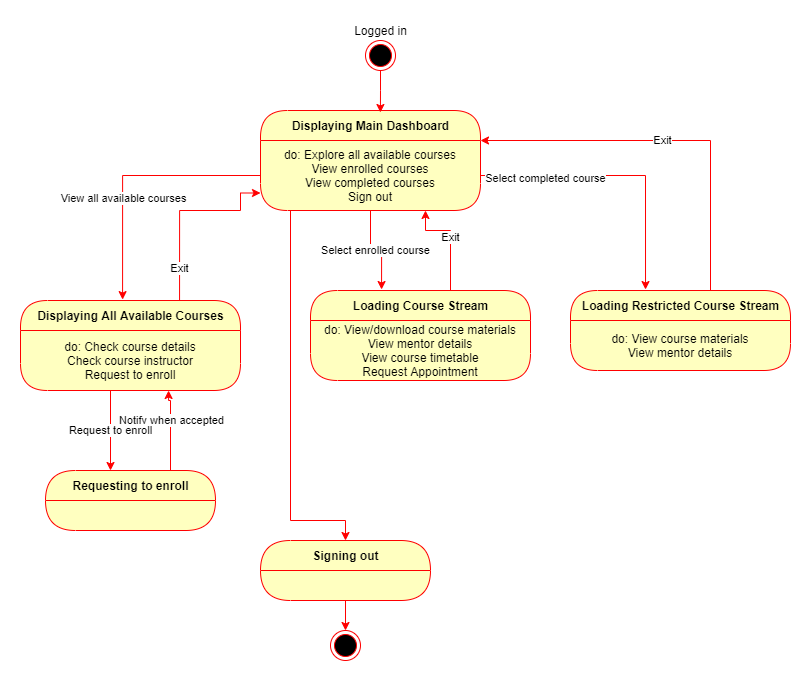

The diagram above was exported from draw.io. Its source (the exported page's mxGraphModel, read from the mxfile embedded in the PNG):
<mxGraphModel dx="1422" dy="705" grid="1" gridSize="10" guides="1" tooltips="1" connect="1" arrows="1" fold="1" page="1" pageScale="1" pageWidth="850" pageHeight="1100" math="0" shadow="0">
  <root>
    <mxCell id="0" />
    <mxCell id="1" parent="0" />
    <mxCell id="vSd7mxLkOKBAWZ42TbH1-1" value="Displaying Main Dashboard" style="swimlane;html=1;fontStyle=1;align=center;verticalAlign=middle;childLayout=stackLayout;horizontal=1;startSize=30;horizontalStack=0;resizeParent=0;resizeLast=1;container=0;fontColor=#000000;collapsible=0;rounded=1;arcSize=30;strokeColor=#ff0000;fillColor=#ffffc0;swimlaneFillColor=#ffffc0;dropTarget=0;" parent="1" vertex="1">
      <mxGeometry x="290" y="100" width="220" height="100" as="geometry" />
    </mxCell>
    <mxCell id="vSd7mxLkOKBAWZ42TbH1-2" value="do: Explore all available courses&lt;br&gt;View enrolled courses&lt;br&gt;View completed courses&lt;br&gt;Sign out" style="text;html=1;strokeColor=none;fillColor=none;align=center;verticalAlign=middle;spacingLeft=4;spacingRight=4;whiteSpace=wrap;overflow=hidden;rotatable=0;fontColor=#000000;" parent="vSd7mxLkOKBAWZ42TbH1-1" vertex="1">
      <mxGeometry y="30" width="220" height="70" as="geometry" />
    </mxCell>
    <mxCell id="vSd7mxLkOKBAWZ42TbH1-6" style="edgeStyle=orthogonalEdgeStyle;rounded=0;orthogonalLoop=1;jettySize=auto;html=1;entryX=0.545;entryY=0.02;entryDx=0;entryDy=0;entryPerimeter=0;strokeColor=#FF0000;" parent="1" source="vSd7mxLkOKBAWZ42TbH1-4" target="vSd7mxLkOKBAWZ42TbH1-1" edge="1">
      <mxGeometry relative="1" as="geometry" />
    </mxCell>
    <mxCell id="vSd7mxLkOKBAWZ42TbH1-4" value="" style="ellipse;html=1;shape=endState;fillColor=#000000;strokeColor=#ff0000;" parent="1" vertex="1">
      <mxGeometry x="395" y="30" width="30" height="30" as="geometry" />
    </mxCell>
    <mxCell id="vSd7mxLkOKBAWZ42TbH1-5" value="Logged in" style="text;html=1;align=center;verticalAlign=middle;resizable=0;points=[];autosize=1;strokeColor=none;" parent="1" vertex="1">
      <mxGeometry x="375" y="10" width="70" height="20" as="geometry" />
    </mxCell>
    <mxCell id="vSd7mxLkOKBAWZ42TbH1-7" value="Displaying All Available Courses" style="swimlane;html=1;fontStyle=1;align=center;verticalAlign=middle;childLayout=stackLayout;horizontal=1;startSize=30;horizontalStack=0;resizeParent=0;resizeLast=1;container=0;fontColor=#000000;collapsible=0;rounded=1;arcSize=30;strokeColor=#ff0000;fillColor=#ffffc0;swimlaneFillColor=#ffffc0;dropTarget=0;" parent="1" vertex="1">
      <mxGeometry x="50" y="290" width="220" height="90" as="geometry" />
    </mxCell>
    <mxCell id="vSd7mxLkOKBAWZ42TbH1-8" value="do: Check course details&lt;br&gt;Check course instructor&lt;br&gt;Request to enroll" style="text;html=1;strokeColor=none;fillColor=none;align=center;verticalAlign=middle;spacingLeft=4;spacingRight=4;whiteSpace=wrap;overflow=hidden;rotatable=0;fontColor=#000000;" parent="vSd7mxLkOKBAWZ42TbH1-7" vertex="1">
      <mxGeometry y="30" width="220" height="60" as="geometry" />
    </mxCell>
    <mxCell id="vSd7mxLkOKBAWZ42TbH1-9" style="edgeStyle=orthogonalEdgeStyle;rounded=0;orthogonalLoop=1;jettySize=auto;html=1;entryX=0.464;entryY=-0.01;entryDx=0;entryDy=0;entryPerimeter=0;strokeColor=#FF0000;" parent="1" source="vSd7mxLkOKBAWZ42TbH1-2" target="vSd7mxLkOKBAWZ42TbH1-7" edge="1">
      <mxGeometry relative="1" as="geometry" />
    </mxCell>
    <mxCell id="vSd7mxLkOKBAWZ42TbH1-10" value="View all available courses" style="edgeLabel;html=1;align=center;verticalAlign=middle;resizable=0;points=[];" parent="vSd7mxLkOKBAWZ42TbH1-9" vertex="1" connectable="0">
      <mxGeometry x="0.2184" relative="1" as="geometry">
        <mxPoint as="offset" />
      </mxGeometry>
    </mxCell>
    <mxCell id="vSd7mxLkOKBAWZ42TbH1-20" style="edgeStyle=orthogonalEdgeStyle;rounded=0;orthogonalLoop=1;jettySize=auto;html=1;entryX=0;entryY=0.75;entryDx=0;entryDy=0;strokeColor=#FF0000;exitX=0.723;exitY=0;exitDx=0;exitDy=0;exitPerimeter=0;" parent="1" source="vSd7mxLkOKBAWZ42TbH1-7" target="vSd7mxLkOKBAWZ42TbH1-2" edge="1">
      <mxGeometry relative="1" as="geometry">
        <Array as="points">
          <mxPoint x="209" y="200" />
          <mxPoint x="270" y="200" />
          <mxPoint x="270" y="183" />
        </Array>
      </mxGeometry>
    </mxCell>
    <mxCell id="vSd7mxLkOKBAWZ42TbH1-21" value="Exit" style="edgeLabel;html=1;align=center;verticalAlign=middle;resizable=0;points=[];" parent="vSd7mxLkOKBAWZ42TbH1-20" vertex="1" connectable="0">
      <mxGeometry x="-0.6603" y="1" relative="1" as="geometry">
        <mxPoint as="offset" />
      </mxGeometry>
    </mxCell>
    <mxCell id="vSd7mxLkOKBAWZ42TbH1-25" style="edgeStyle=orthogonalEdgeStyle;rounded=0;orthogonalLoop=1;jettySize=auto;html=1;strokeColor=#FF0000;entryX=0.673;entryY=1;entryDx=0;entryDy=0;entryPerimeter=0;" parent="1" source="vSd7mxLkOKBAWZ42TbH1-22" target="vSd7mxLkOKBAWZ42TbH1-8" edge="1">
      <mxGeometry relative="1" as="geometry">
        <mxPoint x="200" y="390" as="targetPoint" />
        <Array as="points">
          <mxPoint x="200" y="390" />
          <mxPoint x="198" y="390" />
        </Array>
      </mxGeometry>
    </mxCell>
    <mxCell id="vSd7mxLkOKBAWZ42TbH1-26" value="Notify when accepted" style="edgeLabel;html=1;align=center;verticalAlign=middle;resizable=0;points=[];" parent="vSd7mxLkOKBAWZ42TbH1-25" vertex="1" connectable="0">
      <mxGeometry x="0.2454" relative="1" as="geometry">
        <mxPoint as="offset" />
      </mxGeometry>
    </mxCell>
    <mxCell id="vSd7mxLkOKBAWZ42TbH1-22" value="Requesting to enroll" style="swimlane;html=1;fontStyle=1;align=center;verticalAlign=middle;childLayout=stackLayout;horizontal=1;startSize=30;horizontalStack=0;resizeParent=0;resizeLast=1;container=0;fontColor=#000000;collapsible=0;rounded=1;arcSize=43;strokeColor=#ff0000;fillColor=#ffffc0;swimlaneFillColor=#ffffc0;dropTarget=0;" parent="1" vertex="1">
      <mxGeometry x="75" y="460" width="170" height="60" as="geometry" />
    </mxCell>
    <mxCell id="vSd7mxLkOKBAWZ42TbH1-24" value="Request to enroll" style="edgeStyle=orthogonalEdgeStyle;rounded=0;orthogonalLoop=1;jettySize=auto;html=1;strokeColor=#FF0000;" parent="1" source="vSd7mxLkOKBAWZ42TbH1-8" edge="1">
      <mxGeometry relative="1" as="geometry">
        <mxPoint x="140" y="460" as="targetPoint" />
        <Array as="points">
          <mxPoint x="140" y="460" />
        </Array>
      </mxGeometry>
    </mxCell>
    <mxCell id="vSd7mxLkOKBAWZ42TbH1-30" value="Exit" style="edgeStyle=orthogonalEdgeStyle;rounded=0;orthogonalLoop=1;jettySize=auto;html=1;entryX=0.75;entryY=1;entryDx=0;entryDy=0;strokeColor=#FF0000;" parent="1" source="vSd7mxLkOKBAWZ42TbH1-27" target="vSd7mxLkOKBAWZ42TbH1-2" edge="1">
      <mxGeometry relative="1" as="geometry">
        <Array as="points">
          <mxPoint x="480" y="220" />
          <mxPoint x="455" y="220" />
        </Array>
      </mxGeometry>
    </mxCell>
    <mxCell id="vSd7mxLkOKBAWZ42TbH1-27" value="Loading Course Stream" style="swimlane;html=1;fontStyle=1;align=center;verticalAlign=middle;childLayout=stackLayout;horizontal=1;startSize=30;horizontalStack=0;resizeParent=0;resizeLast=1;container=0;fontColor=#000000;collapsible=0;rounded=1;arcSize=30;strokeColor=#ff0000;fillColor=#ffffc0;swimlaneFillColor=#ffffc0;dropTarget=0;" parent="1" vertex="1">
      <mxGeometry x="340" y="280" width="220" height="90" as="geometry" />
    </mxCell>
    <mxCell id="vSd7mxLkOKBAWZ42TbH1-28" value="do: View/download course materials&lt;br&gt;View mentor details&lt;br&gt;View course timetable&lt;br&gt;Request Appointment" style="text;html=1;strokeColor=none;fillColor=none;align=center;verticalAlign=middle;spacingLeft=4;spacingRight=4;whiteSpace=wrap;overflow=hidden;rotatable=0;fontColor=#000000;" parent="vSd7mxLkOKBAWZ42TbH1-27" vertex="1">
      <mxGeometry y="30" width="220" height="60" as="geometry" />
    </mxCell>
    <mxCell id="vSd7mxLkOKBAWZ42TbH1-29" value="Select enrolled course" style="edgeStyle=orthogonalEdgeStyle;rounded=0;orthogonalLoop=1;jettySize=auto;html=1;entryX=0.323;entryY=-0.011;entryDx=0;entryDy=0;entryPerimeter=0;strokeColor=#FF0000;" parent="1" source="vSd7mxLkOKBAWZ42TbH1-2" target="vSd7mxLkOKBAWZ42TbH1-27" edge="1">
      <mxGeometry relative="1" as="geometry" />
    </mxCell>
    <mxCell id="vSd7mxLkOKBAWZ42TbH1-34" style="edgeStyle=orthogonalEdgeStyle;rounded=0;orthogonalLoop=1;jettySize=auto;html=1;entryX=0.5;entryY=0;entryDx=0;entryDy=0;strokeColor=#FF0000;" parent="1" source="vSd7mxLkOKBAWZ42TbH1-31" target="vSd7mxLkOKBAWZ42TbH1-33" edge="1">
      <mxGeometry relative="1" as="geometry" />
    </mxCell>
    <mxCell id="vSd7mxLkOKBAWZ42TbH1-31" value="Signing out" style="swimlane;html=1;fontStyle=1;align=center;verticalAlign=middle;childLayout=stackLayout;horizontal=1;startSize=30;horizontalStack=0;resizeParent=0;resizeLast=1;container=0;fontColor=#000000;collapsible=0;rounded=1;arcSize=43;strokeColor=#ff0000;fillColor=#ffffc0;swimlaneFillColor=#ffffc0;dropTarget=0;" parent="1" vertex="1">
      <mxGeometry x="290" y="530" width="170" height="60" as="geometry" />
    </mxCell>
    <mxCell id="vSd7mxLkOKBAWZ42TbH1-32" style="edgeStyle=orthogonalEdgeStyle;rounded=0;orthogonalLoop=1;jettySize=auto;html=1;strokeColor=#FF0000;" parent="1" source="vSd7mxLkOKBAWZ42TbH1-2" target="vSd7mxLkOKBAWZ42TbH1-31" edge="1">
      <mxGeometry relative="1" as="geometry">
        <Array as="points">
          <mxPoint x="320" y="510" />
          <mxPoint x="375" y="510" />
        </Array>
      </mxGeometry>
    </mxCell>
    <mxCell id="vSd7mxLkOKBAWZ42TbH1-33" value="" style="ellipse;html=1;shape=endState;fillColor=#000000;strokeColor=#ff0000;" parent="1" vertex="1">
      <mxGeometry x="360" y="620" width="30" height="30" as="geometry" />
    </mxCell>
    <mxCell id="vSd7mxLkOKBAWZ42TbH1-39" style="edgeStyle=orthogonalEdgeStyle;rounded=0;orthogonalLoop=1;jettySize=auto;html=1;entryX=1;entryY=0;entryDx=0;entryDy=0;strokeColor=#FF0000;" parent="1" source="vSd7mxLkOKBAWZ42TbH1-35" target="vSd7mxLkOKBAWZ42TbH1-2" edge="1">
      <mxGeometry relative="1" as="geometry">
        <Array as="points">
          <mxPoint x="740" y="130" />
        </Array>
      </mxGeometry>
    </mxCell>
    <mxCell id="vSd7mxLkOKBAWZ42TbH1-40" value="Exit" style="edgeLabel;html=1;align=center;verticalAlign=middle;resizable=0;points=[];" parent="vSd7mxLkOKBAWZ42TbH1-39" vertex="1" connectable="0">
      <mxGeometry x="0.0474" y="-1" relative="1" as="geometry">
        <mxPoint as="offset" />
      </mxGeometry>
    </mxCell>
    <mxCell id="vSd7mxLkOKBAWZ42TbH1-35" value="Loading Restricted Course Stream" style="swimlane;html=1;fontStyle=1;align=center;verticalAlign=middle;childLayout=stackLayout;horizontal=1;startSize=30;horizontalStack=0;resizeParent=0;resizeLast=1;container=0;fontColor=#000000;collapsible=0;rounded=1;arcSize=30;strokeColor=#ff0000;fillColor=#ffffc0;swimlaneFillColor=#ffffc0;dropTarget=0;" parent="1" vertex="1">
      <mxGeometry x="600" y="280" width="220" height="80" as="geometry" />
    </mxCell>
    <mxCell id="vSd7mxLkOKBAWZ42TbH1-36" value="do: View course materials&lt;br&gt;View mentor details" style="text;html=1;strokeColor=none;fillColor=none;align=center;verticalAlign=middle;spacingLeft=4;spacingRight=4;whiteSpace=wrap;overflow=hidden;rotatable=0;fontColor=#000000;" parent="vSd7mxLkOKBAWZ42TbH1-35" vertex="1">
      <mxGeometry y="30" width="220" height="50" as="geometry" />
    </mxCell>
    <mxCell id="vSd7mxLkOKBAWZ42TbH1-37" style="edgeStyle=orthogonalEdgeStyle;rounded=0;orthogonalLoop=1;jettySize=auto;html=1;entryX=0.341;entryY=-0.012;entryDx=0;entryDy=0;entryPerimeter=0;strokeColor=#FF0000;" parent="1" source="vSd7mxLkOKBAWZ42TbH1-2" target="vSd7mxLkOKBAWZ42TbH1-35" edge="1">
      <mxGeometry relative="1" as="geometry" />
    </mxCell>
    <mxCell id="vSd7mxLkOKBAWZ42TbH1-38" value="Select completed course" style="edgeLabel;html=1;align=center;verticalAlign=middle;resizable=0;points=[];" parent="vSd7mxLkOKBAWZ42TbH1-37" vertex="1" connectable="0">
      <mxGeometry x="-0.5413" y="-2" relative="1" as="geometry">
        <mxPoint as="offset" />
      </mxGeometry>
    </mxCell>
  </root>
</mxGraphModel>